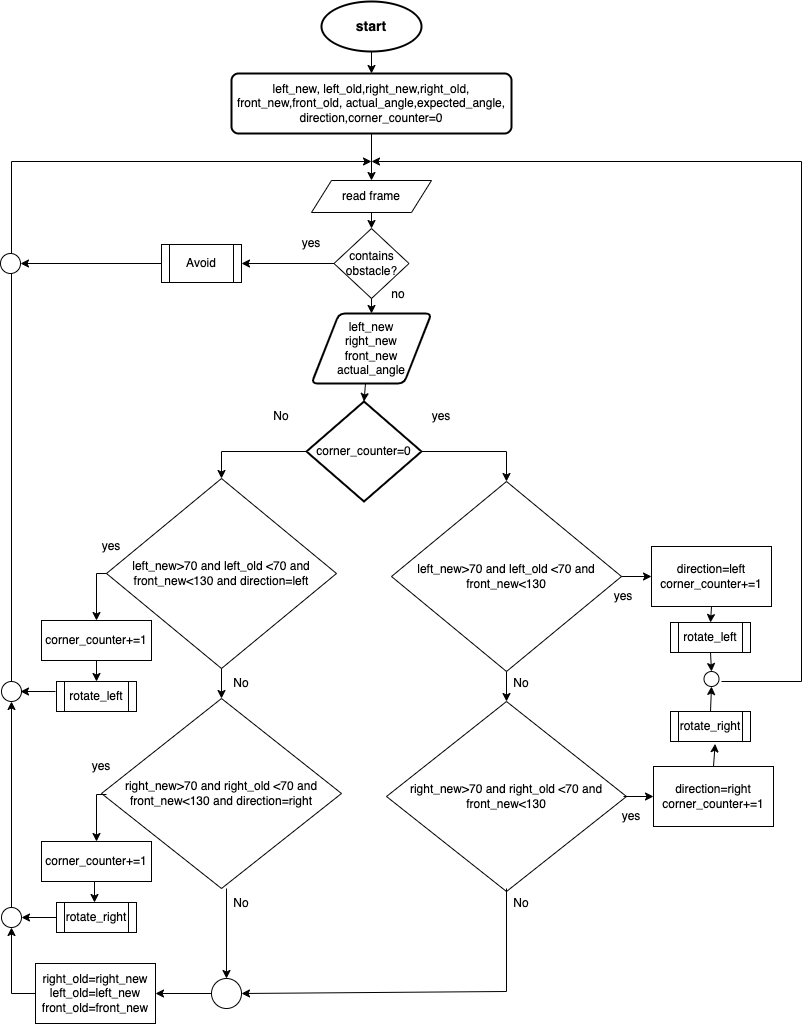

The diagram above was exported from draw.io. Its source (the exported page's mxGraphModel, read from the mxfile embedded in the PNG):
<mxGraphModel dx="1173" dy="1777" grid="1" gridSize="10" guides="1" tooltips="1" connect="1" arrows="1" fold="1" page="1" pageScale="1" pageWidth="850" pageHeight="1100" background="none" math="0" shadow="0">
  <root>
    <mxCell id="0" />
    <mxCell id="1" parent="0" />
    <mxCell id="5K-I_sC--Y7N33qKLjzQ-1" value="&lt;b&gt;&lt;font style=&quot;font-size: 14px;&quot;&gt;start&lt;/font&gt;&lt;/b&gt;" style="strokeWidth=2;html=1;shape=mxgraph.flowchart.start_1;whiteSpace=wrap;" vertex="1" parent="1">
      <mxGeometry x="340" y="-30" width="100" height="50" as="geometry" />
    </mxCell>
    <mxCell id="5K-I_sC--Y7N33qKLjzQ-2" value="left_new, left_old,right_new,right_old,&lt;div&gt;front_new,front_old, actual_angle,expected_angle, direction,corner_counter=0&lt;/div&gt;" style="rounded=1;whiteSpace=wrap;html=1;absoluteArcSize=1;arcSize=14;strokeWidth=2;" vertex="1" parent="1">
      <mxGeometry x="250" y="42" width="280" height="60" as="geometry" />
    </mxCell>
    <mxCell id="5K-I_sC--Y7N33qKLjzQ-3" value="left_new&lt;div&gt;right_new&lt;/div&gt;&lt;div&gt;front_new&lt;/div&gt;&lt;div&gt;actual_angle&lt;/div&gt;" style="shape=parallelogram;html=1;strokeWidth=2;perimeter=parallelogramPerimeter;whiteSpace=wrap;rounded=1;arcSize=12;size=0.23;" vertex="1" parent="1">
      <mxGeometry x="330" y="282" width="120" height="70" as="geometry" />
    </mxCell>
    <mxCell id="5K-I_sC--Y7N33qKLjzQ-4" value="corner_counter=0" style="strokeWidth=2;html=1;shape=mxgraph.flowchart.decision;whiteSpace=wrap;" vertex="1" parent="1">
      <mxGeometry x="325" y="370" width="115" height="100" as="geometry" />
    </mxCell>
    <mxCell id="5K-I_sC--Y7N33qKLjzQ-7" value="left_new&amp;gt;70 and left_old &amp;lt;70 and front_new&amp;lt;130" style="rhombus;whiteSpace=wrap;html=1;" vertex="1" parent="1">
      <mxGeometry x="410" y="450" width="230" height="190" as="geometry" />
    </mxCell>
    <mxCell id="5K-I_sC--Y7N33qKLjzQ-10" value="right_new&amp;gt;70 and right_old &amp;lt;70 and front_new&amp;lt;130" style="rhombus;whiteSpace=wrap;html=1;" vertex="1" parent="1">
      <mxGeometry x="405" y="670" width="240" height="190" as="geometry" />
    </mxCell>
    <mxCell id="5K-I_sC--Y7N33qKLjzQ-12" value="" style="endArrow=classic;html=1;rounded=0;entryX=0.5;entryY=0;entryDx=0;entryDy=0;exitX=1;exitY=0.5;exitDx=0;exitDy=0;exitPerimeter=0;" edge="1" parent="1" source="5K-I_sC--Y7N33qKLjzQ-4" target="5K-I_sC--Y7N33qKLjzQ-7">
      <mxGeometry width="50" height="50" relative="1" as="geometry">
        <mxPoint x="440" y="400" as="sourcePoint" />
        <mxPoint x="490" y="350" as="targetPoint" />
        <Array as="points">
          <mxPoint x="525" y="420" />
        </Array>
      </mxGeometry>
    </mxCell>
    <mxCell id="5K-I_sC--Y7N33qKLjzQ-13" value="" style="endArrow=classic;html=1;rounded=0;exitX=0.5;exitY=1;exitDx=0;exitDy=0;" edge="1" parent="1" source="5K-I_sC--Y7N33qKLjzQ-2" target="5K-I_sC--Y7N33qKLjzQ-80">
      <mxGeometry width="50" height="50" relative="1" as="geometry">
        <mxPoint x="520" y="280" as="sourcePoint" />
        <mxPoint x="390" y="160" as="targetPoint" />
      </mxGeometry>
    </mxCell>
    <mxCell id="5K-I_sC--Y7N33qKLjzQ-14" value="" style="endArrow=classic;html=1;rounded=0;exitX=0.45;exitY=1;exitDx=0;exitDy=0;exitPerimeter=0;entryX=0.5;entryY=0;entryDx=0;entryDy=0;entryPerimeter=0;" edge="1" parent="1" source="5K-I_sC--Y7N33qKLjzQ-3" target="5K-I_sC--Y7N33qKLjzQ-4">
      <mxGeometry width="50" height="50" relative="1" as="geometry">
        <mxPoint x="420" y="390" as="sourcePoint" />
        <mxPoint x="470" y="340" as="targetPoint" />
      </mxGeometry>
    </mxCell>
    <mxCell id="5K-I_sC--Y7N33qKLjzQ-15" value="" style="endArrow=classic;html=1;rounded=0;entryX=0.5;entryY=0;entryDx=0;entryDy=0;exitX=0.5;exitY=1;exitDx=0;exitDy=0;" edge="1" parent="1" source="5K-I_sC--Y7N33qKLjzQ-7" target="5K-I_sC--Y7N33qKLjzQ-10">
      <mxGeometry width="50" height="50" relative="1" as="geometry">
        <mxPoint x="420" y="690" as="sourcePoint" />
        <mxPoint x="470" y="640" as="targetPoint" />
      </mxGeometry>
    </mxCell>
    <mxCell id="5K-I_sC--Y7N33qKLjzQ-16" value="yes" style="text;html=1;align=center;verticalAlign=middle;whiteSpace=wrap;rounded=0;" vertex="1" parent="1">
      <mxGeometry x="430" y="370" width="60" height="30" as="geometry" />
    </mxCell>
    <mxCell id="5K-I_sC--Y7N33qKLjzQ-17" value="No" style="text;html=1;align=center;verticalAlign=middle;whiteSpace=wrap;rounded=0;" vertex="1" parent="1">
      <mxGeometry x="270" y="370" width="60" height="30" as="geometry" />
    </mxCell>
    <mxCell id="5K-I_sC--Y7N33qKLjzQ-23" value="left_new&amp;gt;70 and left_old &amp;lt;70 and front_new&amp;lt;130 and direction=left" style="rhombus;whiteSpace=wrap;html=1;" vertex="1" parent="1">
      <mxGeometry x="125" y="447" width="230" height="190" as="geometry" />
    </mxCell>
    <mxCell id="5K-I_sC--Y7N33qKLjzQ-24" value="right_new&amp;gt;70 and right_old &amp;lt;70 and front_new&amp;lt;130 and direction=right" style="rhombus;whiteSpace=wrap;html=1;" vertex="1" parent="1">
      <mxGeometry x="120" y="667" width="240" height="190" as="geometry" />
    </mxCell>
    <mxCell id="5K-I_sC--Y7N33qKLjzQ-26" value="" style="endArrow=classic;html=1;rounded=0;exitX=0;exitY=0.5;exitDx=0;exitDy=0;exitPerimeter=0;entryX=0.5;entryY=0;entryDx=0;entryDy=0;" edge="1" parent="1" source="5K-I_sC--Y7N33qKLjzQ-4" target="5K-I_sC--Y7N33qKLjzQ-23">
      <mxGeometry width="50" height="50" relative="1" as="geometry">
        <mxPoint x="420" y="670" as="sourcePoint" />
        <mxPoint x="470" y="620" as="targetPoint" />
        <Array as="points">
          <mxPoint x="240" y="420" />
        </Array>
      </mxGeometry>
    </mxCell>
    <mxCell id="5K-I_sC--Y7N33qKLjzQ-27" value="No" style="text;html=1;align=center;verticalAlign=middle;whiteSpace=wrap;rounded=0;" vertex="1" parent="1">
      <mxGeometry x="510" y="637" width="60" height="30" as="geometry" />
    </mxCell>
    <mxCell id="5K-I_sC--Y7N33qKLjzQ-28" value="" style="endArrow=classic;html=1;rounded=0;exitX=0.5;exitY=1;exitDx=0;exitDy=0;entryX=0.5;entryY=0;entryDx=0;entryDy=0;" edge="1" parent="1" source="5K-I_sC--Y7N33qKLjzQ-23" target="5K-I_sC--Y7N33qKLjzQ-24">
      <mxGeometry width="50" height="50" relative="1" as="geometry">
        <mxPoint x="420" y="660" as="sourcePoint" />
        <mxPoint x="470" y="610" as="targetPoint" />
      </mxGeometry>
    </mxCell>
    <mxCell id="5K-I_sC--Y7N33qKLjzQ-29" value="direction=left&lt;div&gt;corner_counter+=1&lt;/div&gt;" style="rounded=0;whiteSpace=wrap;html=1;" vertex="1" parent="1">
      <mxGeometry x="670" y="515" width="120" height="60" as="geometry" />
    </mxCell>
    <mxCell id="5K-I_sC--Y7N33qKLjzQ-30" value="" style="endArrow=classic;html=1;rounded=0;exitX=1;exitY=0.5;exitDx=0;exitDy=0;entryX=0;entryY=0.5;entryDx=0;entryDy=0;" edge="1" parent="1" source="5K-I_sC--Y7N33qKLjzQ-7" target="5K-I_sC--Y7N33qKLjzQ-29">
      <mxGeometry width="50" height="50" relative="1" as="geometry">
        <mxPoint x="645" y="660" as="sourcePoint" />
        <mxPoint x="695" y="610" as="targetPoint" />
      </mxGeometry>
    </mxCell>
    <mxCell id="5K-I_sC--Y7N33qKLjzQ-33" value="direction=right&lt;div&gt;corner_counter+=1&lt;/div&gt;" style="rounded=0;whiteSpace=wrap;html=1;" vertex="1" parent="1">
      <mxGeometry x="672" y="735" width="120" height="60" as="geometry" />
    </mxCell>
    <mxCell id="5K-I_sC--Y7N33qKLjzQ-34" value="" style="endArrow=classic;html=1;rounded=0;exitX=1;exitY=0.5;exitDx=0;exitDy=0;entryX=0;entryY=0.5;entryDx=0;entryDy=0;" edge="1" parent="1" target="5K-I_sC--Y7N33qKLjzQ-33">
      <mxGeometry width="50" height="50" relative="1" as="geometry">
        <mxPoint x="642" y="765" as="sourcePoint" />
        <mxPoint x="697" y="830" as="targetPoint" />
      </mxGeometry>
    </mxCell>
    <mxCell id="5K-I_sC--Y7N33qKLjzQ-35" value="yes" style="text;html=1;align=center;verticalAlign=middle;whiteSpace=wrap;rounded=0;" vertex="1" parent="1">
      <mxGeometry x="612" y="550" width="60" height="30" as="geometry" />
    </mxCell>
    <mxCell id="5K-I_sC--Y7N33qKLjzQ-36" value="yes" style="text;html=1;align=center;verticalAlign=middle;whiteSpace=wrap;rounded=0;" vertex="1" parent="1">
      <mxGeometry x="620" y="770" width="60" height="30" as="geometry" />
    </mxCell>
    <mxCell id="5K-I_sC--Y7N33qKLjzQ-37" value="" style="ellipse;whiteSpace=wrap;html=1;aspect=fixed;" vertex="1" parent="1">
      <mxGeometry x="722.5" y="640" width="15" height="15" as="geometry" />
    </mxCell>
    <mxCell id="5K-I_sC--Y7N33qKLjzQ-41" value="" style="endArrow=classic;html=1;rounded=0;" edge="1" parent="1">
      <mxGeometry width="50" height="50" relative="1" as="geometry">
        <mxPoint x="740" y="650" as="sourcePoint" />
        <mxPoint x="390" y="130" as="targetPoint" />
        <Array as="points">
          <mxPoint x="820" y="650" />
          <mxPoint x="820" y="130" />
        </Array>
      </mxGeometry>
    </mxCell>
    <mxCell id="5K-I_sC--Y7N33qKLjzQ-42" value="rotate_left" style="shape=process;whiteSpace=wrap;html=1;backgroundOutline=1;" vertex="1" parent="1">
      <mxGeometry x="689" y="591" width="80" height="30" as="geometry" />
    </mxCell>
    <mxCell id="5K-I_sC--Y7N33qKLjzQ-43" value="rotate_right" style="shape=process;whiteSpace=wrap;html=1;backgroundOutline=1;" vertex="1" parent="1">
      <mxGeometry x="689" y="680" width="80" height="30" as="geometry" />
    </mxCell>
    <mxCell id="5K-I_sC--Y7N33qKLjzQ-44" value="" style="endArrow=classic;html=1;rounded=0;exitX=0.5;exitY=1;exitDx=0;exitDy=0;entryX=0.5;entryY=0;entryDx=0;entryDy=0;" edge="1" parent="1" source="5K-I_sC--Y7N33qKLjzQ-29" target="5K-I_sC--Y7N33qKLjzQ-42">
      <mxGeometry width="50" height="50" relative="1" as="geometry">
        <mxPoint x="470" y="670" as="sourcePoint" />
        <mxPoint x="520" y="620" as="targetPoint" />
      </mxGeometry>
    </mxCell>
    <mxCell id="5K-I_sC--Y7N33qKLjzQ-45" value="" style="endArrow=classic;html=1;rounded=0;exitX=0.5;exitY=1;exitDx=0;exitDy=0;entryX=0.5;entryY=0;entryDx=0;entryDy=0;" edge="1" parent="1" source="5K-I_sC--Y7N33qKLjzQ-42" target="5K-I_sC--Y7N33qKLjzQ-37">
      <mxGeometry width="50" height="50" relative="1" as="geometry">
        <mxPoint x="470" y="660" as="sourcePoint" />
        <mxPoint x="520" y="610" as="targetPoint" />
      </mxGeometry>
    </mxCell>
    <mxCell id="5K-I_sC--Y7N33qKLjzQ-47" value="" style="endArrow=classic;html=1;rounded=0;exitX=0.5;exitY=0;exitDx=0;exitDy=0;entryX=0.5;entryY=1;entryDx=0;entryDy=0;" edge="1" parent="1" source="5K-I_sC--Y7N33qKLjzQ-43" target="5K-I_sC--Y7N33qKLjzQ-37">
      <mxGeometry width="50" height="50" relative="1" as="geometry">
        <mxPoint x="470" y="700" as="sourcePoint" />
        <mxPoint x="729" y="660" as="targetPoint" />
      </mxGeometry>
    </mxCell>
    <mxCell id="5K-I_sC--Y7N33qKLjzQ-48" value="" style="endArrow=classic;html=1;rounded=0;exitX=0.5;exitY=0;exitDx=0;exitDy=0;entryX=0.558;entryY=1.078;entryDx=0;entryDy=0;entryPerimeter=0;" edge="1" parent="1" source="5K-I_sC--Y7N33qKLjzQ-33" target="5K-I_sC--Y7N33qKLjzQ-43">
      <mxGeometry width="50" height="50" relative="1" as="geometry">
        <mxPoint x="580" y="820" as="sourcePoint" />
        <mxPoint x="630" y="770" as="targetPoint" />
      </mxGeometry>
    </mxCell>
    <mxCell id="5K-I_sC--Y7N33qKLjzQ-49" value="No" style="text;html=1;align=center;verticalAlign=middle;whiteSpace=wrap;rounded=0;" vertex="1" parent="1">
      <mxGeometry x="510" y="857" width="60" height="30" as="geometry" />
    </mxCell>
    <mxCell id="5K-I_sC--Y7N33qKLjzQ-50" value="No" style="text;html=1;align=center;verticalAlign=middle;whiteSpace=wrap;rounded=0;" vertex="1" parent="1">
      <mxGeometry x="230" y="637" width="60" height="30" as="geometry" />
    </mxCell>
    <mxCell id="5K-I_sC--Y7N33qKLjzQ-51" value="No" style="text;html=1;align=center;verticalAlign=middle;whiteSpace=wrap;rounded=0;" vertex="1" parent="1">
      <mxGeometry x="230" y="857" width="60" height="30" as="geometry" />
    </mxCell>
    <mxCell id="5K-I_sC--Y7N33qKLjzQ-52" value="" style="ellipse;whiteSpace=wrap;html=1;aspect=fixed;" vertex="1" parent="1">
      <mxGeometry x="230" y="947" width="30" height="30" as="geometry" />
    </mxCell>
    <mxCell id="5K-I_sC--Y7N33qKLjzQ-53" value="" style="endArrow=classic;html=1;rounded=0;exitX=0.25;exitY=0;exitDx=0;exitDy=0;entryX=0.5;entryY=0;entryDx=0;entryDy=0;" edge="1" parent="1" source="5K-I_sC--Y7N33qKLjzQ-51" target="5K-I_sC--Y7N33qKLjzQ-52">
      <mxGeometry width="50" height="50" relative="1" as="geometry">
        <mxPoint x="510" y="890" as="sourcePoint" />
        <mxPoint x="560" y="840" as="targetPoint" />
      </mxGeometry>
    </mxCell>
    <mxCell id="5K-I_sC--Y7N33qKLjzQ-55" value="" style="endArrow=classic;html=1;rounded=0;exitX=0.25;exitY=0;exitDx=0;exitDy=0;entryX=1;entryY=0.5;entryDx=0;entryDy=0;" edge="1" parent="1" source="5K-I_sC--Y7N33qKLjzQ-49" target="5K-I_sC--Y7N33qKLjzQ-52">
      <mxGeometry width="50" height="50" relative="1" as="geometry">
        <mxPoint x="500" y="930" as="sourcePoint" />
        <mxPoint x="550" y="880" as="targetPoint" />
        <Array as="points">
          <mxPoint x="525" y="960" />
        </Array>
      </mxGeometry>
    </mxCell>
    <mxCell id="5K-I_sC--Y7N33qKLjzQ-57" value="yes" style="text;html=1;align=center;verticalAlign=middle;whiteSpace=wrap;rounded=0;" vertex="1" parent="1">
      <mxGeometry x="100" y="500" width="60" height="30" as="geometry" />
    </mxCell>
    <mxCell id="5K-I_sC--Y7N33qKLjzQ-58" value="yes" style="text;html=1;align=center;verticalAlign=middle;whiteSpace=wrap;rounded=0;" vertex="1" parent="1">
      <mxGeometry x="90" y="720" width="60" height="30" as="geometry" />
    </mxCell>
    <mxCell id="5K-I_sC--Y7N33qKLjzQ-59" value="corner_counter+=1" style="rounded=0;whiteSpace=wrap;html=1;" vertex="1" parent="1">
      <mxGeometry x="60" y="589" width="110" height="40" as="geometry" />
    </mxCell>
    <mxCell id="5K-I_sC--Y7N33qKLjzQ-60" value="" style="endArrow=classic;html=1;rounded=0;entryX=0.5;entryY=0;entryDx=0;entryDy=0;exitX=0;exitY=0.5;exitDx=0;exitDy=0;" edge="1" parent="1" source="5K-I_sC--Y7N33qKLjzQ-23" target="5K-I_sC--Y7N33qKLjzQ-59">
      <mxGeometry width="50" height="50" relative="1" as="geometry">
        <mxPoint x="120" y="560" as="sourcePoint" />
        <mxPoint x="190" y="580" as="targetPoint" />
        <Array as="points">
          <mxPoint x="115" y="542" />
        </Array>
      </mxGeometry>
    </mxCell>
    <mxCell id="5K-I_sC--Y7N33qKLjzQ-62" value="rotate_left" style="shape=process;whiteSpace=wrap;html=1;backgroundOutline=1;" vertex="1" parent="1">
      <mxGeometry x="75" y="650" width="80" height="30" as="geometry" />
    </mxCell>
    <mxCell id="5K-I_sC--Y7N33qKLjzQ-63" value="" style="endArrow=classic;html=1;rounded=0;exitX=0.5;exitY=1;exitDx=0;exitDy=0;entryX=0.5;entryY=0;entryDx=0;entryDy=0;" edge="1" parent="1" source="5K-I_sC--Y7N33qKLjzQ-59" target="5K-I_sC--Y7N33qKLjzQ-62">
      <mxGeometry width="50" height="50" relative="1" as="geometry">
        <mxPoint x="320" y="630" as="sourcePoint" />
        <mxPoint x="370" y="580" as="targetPoint" />
      </mxGeometry>
    </mxCell>
    <mxCell id="5K-I_sC--Y7N33qKLjzQ-64" value="" style="ellipse;whiteSpace=wrap;html=1;aspect=fixed;" vertex="1" parent="1">
      <mxGeometry x="20" y="650" width="20" height="20" as="geometry" />
    </mxCell>
    <mxCell id="5K-I_sC--Y7N33qKLjzQ-66" value="corner_counter+=1" style="rounded=0;whiteSpace=wrap;html=1;" vertex="1" parent="1">
      <mxGeometry x="60" y="810" width="110" height="40" as="geometry" />
    </mxCell>
    <mxCell id="5K-I_sC--Y7N33qKLjzQ-67" value="" style="endArrow=classic;html=1;rounded=0;entryX=0.5;entryY=0;entryDx=0;entryDy=0;exitX=0;exitY=0.5;exitDx=0;exitDy=0;" edge="1" parent="1" target="5K-I_sC--Y7N33qKLjzQ-66">
      <mxGeometry width="50" height="50" relative="1" as="geometry">
        <mxPoint x="125" y="763" as="sourcePoint" />
        <mxPoint x="190" y="801" as="targetPoint" />
        <Array as="points">
          <mxPoint x="115" y="763" />
        </Array>
      </mxGeometry>
    </mxCell>
    <mxCell id="5K-I_sC--Y7N33qKLjzQ-68" value="rotate_right" style="shape=process;whiteSpace=wrap;html=1;backgroundOutline=1;" vertex="1" parent="1">
      <mxGeometry x="75" y="871" width="80" height="30" as="geometry" />
    </mxCell>
    <mxCell id="5K-I_sC--Y7N33qKLjzQ-69" value="" style="endArrow=classic;html=1;rounded=0;exitX=0.5;exitY=1;exitDx=0;exitDy=0;entryX=0.5;entryY=0;entryDx=0;entryDy=0;" edge="1" parent="1">
      <mxGeometry width="50" height="50" relative="1" as="geometry">
        <mxPoint x="113" y="850" as="sourcePoint" />
        <mxPoint x="113" y="871" as="targetPoint" />
      </mxGeometry>
    </mxCell>
    <mxCell id="5K-I_sC--Y7N33qKLjzQ-70" value="" style="ellipse;whiteSpace=wrap;html=1;aspect=fixed;" vertex="1" parent="1">
      <mxGeometry x="20" y="876" width="20" height="20" as="geometry" />
    </mxCell>
    <mxCell id="5K-I_sC--Y7N33qKLjzQ-72" value="" style="endArrow=classic;html=1;rounded=0;exitX=0.5;exitY=0;exitDx=0;exitDy=0;entryX=0.5;entryY=1;entryDx=0;entryDy=0;" edge="1" parent="1" source="5K-I_sC--Y7N33qKLjzQ-70" target="5K-I_sC--Y7N33qKLjzQ-64">
      <mxGeometry width="50" height="50" relative="1" as="geometry">
        <mxPoint x="320" y="750" as="sourcePoint" />
        <mxPoint x="370" y="700" as="targetPoint" />
      </mxGeometry>
    </mxCell>
    <mxCell id="5K-I_sC--Y7N33qKLjzQ-73" value="" style="endArrow=classic;html=1;rounded=0;exitX=0;exitY=0.5;exitDx=0;exitDy=0;entryX=1;entryY=0.5;entryDx=0;entryDy=0;" edge="1" parent="1" source="5K-I_sC--Y7N33qKLjzQ-68" target="5K-I_sC--Y7N33qKLjzQ-70">
      <mxGeometry width="50" height="50" relative="1" as="geometry">
        <mxPoint x="320" y="750" as="sourcePoint" />
        <mxPoint x="370" y="700" as="targetPoint" />
      </mxGeometry>
    </mxCell>
    <mxCell id="5K-I_sC--Y7N33qKLjzQ-74" value="" style="endArrow=classic;html=1;rounded=0;exitX=0;exitY=0.5;exitDx=0;exitDy=0;entryX=1;entryY=0.5;entryDx=0;entryDy=0;" edge="1" parent="1">
      <mxGeometry width="50" height="50" relative="1" as="geometry">
        <mxPoint x="74" y="660" as="sourcePoint" />
        <mxPoint x="39" y="660" as="targetPoint" />
      </mxGeometry>
    </mxCell>
    <mxCell id="5K-I_sC--Y7N33qKLjzQ-75" value="" style="endArrow=classic;html=1;rounded=0;exitX=0.5;exitY=0;exitDx=0;exitDy=0;" edge="1" parent="1" source="5K-I_sC--Y7N33qKLjzQ-64">
      <mxGeometry width="50" height="50" relative="1" as="geometry">
        <mxPoint x="125" y="350" as="sourcePoint" />
        <mxPoint x="390" y="130" as="targetPoint" />
        <Array as="points">
          <mxPoint x="30" y="130" />
        </Array>
      </mxGeometry>
    </mxCell>
    <mxCell id="5K-I_sC--Y7N33qKLjzQ-76" value="right_old=right_new&lt;div&gt;left_old=left_new&lt;/div&gt;&lt;div&gt;front_old=front_new&lt;/div&gt;" style="rounded=0;whiteSpace=wrap;html=1;" vertex="1" parent="1">
      <mxGeometry x="54" y="932" width="120" height="60" as="geometry" />
    </mxCell>
    <mxCell id="5K-I_sC--Y7N33qKLjzQ-77" value="" style="endArrow=classic;html=1;rounded=0;exitX=0;exitY=0.5;exitDx=0;exitDy=0;entryX=1;entryY=0.5;entryDx=0;entryDy=0;" edge="1" parent="1" source="5K-I_sC--Y7N33qKLjzQ-52" target="5K-I_sC--Y7N33qKLjzQ-76">
      <mxGeometry width="50" height="50" relative="1" as="geometry">
        <mxPoint x="320" y="921" as="sourcePoint" />
        <mxPoint x="180" y="962" as="targetPoint" />
      </mxGeometry>
    </mxCell>
    <mxCell id="5K-I_sC--Y7N33qKLjzQ-78" value="" style="endArrow=classic;html=1;rounded=0;exitX=0;exitY=0.5;exitDx=0;exitDy=0;entryX=0.5;entryY=1;entryDx=0;entryDy=0;" edge="1" parent="1" source="5K-I_sC--Y7N33qKLjzQ-76" target="5K-I_sC--Y7N33qKLjzQ-70">
      <mxGeometry width="50" height="50" relative="1" as="geometry">
        <mxPoint x="320" y="760" as="sourcePoint" />
        <mxPoint x="370" y="710" as="targetPoint" />
        <Array as="points">
          <mxPoint x="30" y="962" />
        </Array>
      </mxGeometry>
    </mxCell>
    <mxCell id="5K-I_sC--Y7N33qKLjzQ-79" value="" style="endArrow=classic;html=1;rounded=0;exitX=0.5;exitY=1;exitDx=0;exitDy=0;exitPerimeter=0;entryX=0.5;entryY=0;entryDx=0;entryDy=0;" edge="1" parent="1" source="5K-I_sC--Y7N33qKLjzQ-1" target="5K-I_sC--Y7N33qKLjzQ-2">
      <mxGeometry width="50" height="50" relative="1" as="geometry">
        <mxPoint x="262" y="95" as="sourcePoint" />
        <mxPoint x="312" y="45" as="targetPoint" />
      </mxGeometry>
    </mxCell>
    <mxCell id="5K-I_sC--Y7N33qKLjzQ-80" value="read frame" style="shape=parallelogram;perimeter=parallelogramPerimeter;whiteSpace=wrap;html=1;fixedSize=1;" vertex="1" parent="1">
      <mxGeometry x="330" y="149" width="120" height="32" as="geometry" />
    </mxCell>
    <mxCell id="5K-I_sC--Y7N33qKLjzQ-81" value="contains obstacle?" style="rhombus;whiteSpace=wrap;html=1;" vertex="1" parent="1">
      <mxGeometry x="352.5" y="197" width="75" height="70" as="geometry" />
    </mxCell>
    <mxCell id="5K-I_sC--Y7N33qKLjzQ-83" value="" style="endArrow=classic;html=1;rounded=0;exitX=0.5;exitY=1;exitDx=0;exitDy=0;entryX=0.5;entryY=0;entryDx=0;entryDy=0;" edge="1" parent="1" source="5K-I_sC--Y7N33qKLjzQ-80" target="5K-I_sC--Y7N33qKLjzQ-81">
      <mxGeometry width="50" height="50" relative="1" as="geometry">
        <mxPoint x="210" y="240" as="sourcePoint" />
        <mxPoint x="260" y="190" as="targetPoint" />
      </mxGeometry>
    </mxCell>
    <mxCell id="5K-I_sC--Y7N33qKLjzQ-84" value="" style="endArrow=classic;html=1;rounded=0;exitX=0.5;exitY=1;exitDx=0;exitDy=0;entryX=0.5;entryY=0;entryDx=0;entryDy=0;" edge="1" parent="1" source="5K-I_sC--Y7N33qKLjzQ-81" target="5K-I_sC--Y7N33qKLjzQ-3">
      <mxGeometry width="50" height="50" relative="1" as="geometry">
        <mxPoint x="320" y="220" as="sourcePoint" />
        <mxPoint x="370" y="170" as="targetPoint" />
      </mxGeometry>
    </mxCell>
    <mxCell id="5K-I_sC--Y7N33qKLjzQ-85" value="Avoid" style="shape=process;whiteSpace=wrap;html=1;backgroundOutline=1;" vertex="1" parent="1">
      <mxGeometry x="180" y="213" width="80" height="38" as="geometry" />
    </mxCell>
    <mxCell id="5K-I_sC--Y7N33qKLjzQ-86" value="" style="endArrow=classic;html=1;rounded=0;exitX=0;exitY=0.5;exitDx=0;exitDy=0;entryX=1;entryY=0.5;entryDx=0;entryDy=0;" edge="1" parent="1" source="5K-I_sC--Y7N33qKLjzQ-81" target="5K-I_sC--Y7N33qKLjzQ-85">
      <mxGeometry width="50" height="50" relative="1" as="geometry">
        <mxPoint x="320" y="220" as="sourcePoint" />
        <mxPoint x="370" y="170" as="targetPoint" />
      </mxGeometry>
    </mxCell>
    <mxCell id="5K-I_sC--Y7N33qKLjzQ-88" value="" style="ellipse;whiteSpace=wrap;html=1;aspect=fixed;" vertex="1" parent="1">
      <mxGeometry x="19" y="222" width="20" height="20" as="geometry" />
    </mxCell>
    <mxCell id="5K-I_sC--Y7N33qKLjzQ-92" value="" style="endArrow=classic;html=1;rounded=0;exitX=0;exitY=0.5;exitDx=0;exitDy=0;entryX=1;entryY=0.5;entryDx=0;entryDy=0;" edge="1" parent="1" source="5K-I_sC--Y7N33qKLjzQ-85" target="5K-I_sC--Y7N33qKLjzQ-88">
      <mxGeometry width="50" height="50" relative="1" as="geometry">
        <mxPoint x="267" y="336" as="sourcePoint" />
        <mxPoint x="317" y="286" as="targetPoint" />
      </mxGeometry>
    </mxCell>
    <mxCell id="5K-I_sC--Y7N33qKLjzQ-93" value="yes" style="text;html=1;align=center;verticalAlign=middle;whiteSpace=wrap;rounded=0;" vertex="1" parent="1">
      <mxGeometry x="300" y="197" width="60" height="30" as="geometry" />
    </mxCell>
    <mxCell id="5K-I_sC--Y7N33qKLjzQ-94" value="no" style="text;html=1;align=center;verticalAlign=middle;whiteSpace=wrap;rounded=0;" vertex="1" parent="1">
      <mxGeometry x="387" y="248" width="60" height="30" as="geometry" />
    </mxCell>
  </root>
</mxGraphModel>